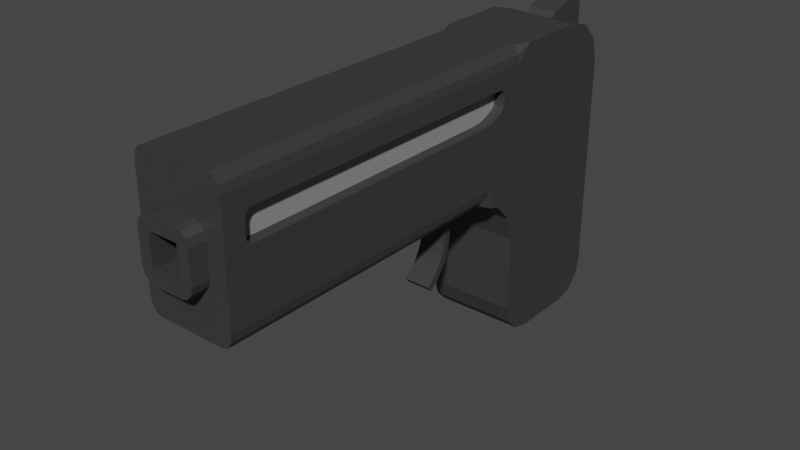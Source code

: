 # Source: GUN.blend  (saved by Blender 2.93.21; exported with 4.5.12 LTS)
import bpy
from mathutils import Matrix  # noqa: F401  (used for matrix-valued properties, if any)

bpy.ops.wm.read_factory_settings(use_empty=True)
scene = bpy.context.scene
scene.name = 'Scene'

# ---- collections
col_collection = bpy.data.collections.new('Collection'); scene.collection.children.link(col_collection)

# ---- materials (node trees are filled in below, after node groups)
mat_material_001 = bpy.data.materials.new('Material.001')
mat_material_001.use_transparent_shadow = False
mat_material = bpy.data.materials.new('Material')
mat_material.alpha_threshold = 0.0
mat_material.use_transparent_shadow = False
mat_material.line_color = (0.0, 0.0, 0.0, 1.0)

# ---- material node trees
mat_material_001.use_nodes = True; mat_material_001.node_tree.nodes.clear()
_N = mat_material_001.node_tree.nodes; _L = mat_material_001.node_tree.links
n0 = _N.new('ShaderNodeBsdfPrincipled'); n0.name = 'Principled BSDF'; n0.location = (10, 300)
n0.distribution = 'GGX'
n0.subsurface_method = 'BURLEY'
n0.inputs[0].default_value = (0.04203, 0.04203, 0.04203, 1.0)
n0.inputs[3].default_value = 1.45
n0.inputs[27].default_value = (0.0, 0.0, 0.0, 1.0)
n0.inputs[28].default_value = 1.0
n1 = _N.new('ShaderNodeOutputMaterial'); n1.name = 'Material Output'; n1.location = (300, 300)
_L.new(n0.outputs[0], n1.inputs[0])
n1.is_active_output = True
mat_material.use_nodes = True; mat_material.node_tree.nodes.clear()
_N = mat_material.node_tree.nodes; _L = mat_material.node_tree.links
n0 = _N.new('ShaderNodeOutputMaterial'); n0.name = 'Material Output'; n0.location = (300, 300)
n1 = _N.new('ShaderNodeBsdfPrincipled'); n1.name = 'Principled BSDF'; n1.location = (10, 300)
n1.distribution = 'GGX'
n1.subsurface_method = 'BURLEY'
n1.inputs[0].default_value = (0.2738, 0.2738, 0.2738, 1.0)
n1.inputs[2].default_value = 0.4
n1.inputs[3].default_value = 1.45
n1.inputs[27].default_value = (0.0, 0.0, 0.0, 1.0)
n1.inputs[28].default_value = 1.0
_L.new(n1.outputs[0], n0.inputs[0])
n0.is_active_output = True

# ---- world
world_world = bpy.data.worlds.new('World'); scene.world = world_world
world_world.use_nodes = True; world_world.node_tree.nodes.clear()
_N = world_world.node_tree.nodes; _L = world_world.node_tree.links
n0 = _N.new('ShaderNodeOutputWorld'); n0.name = 'World Output'; n0.location = (300, 300)
n1 = _N.new('ShaderNodeBackground'); n1.name = 'Background'; n1.location = (10, 300)
n1.inputs[0].default_value = (0.05088, 0.05088, 0.05088, 1.0)
_L.new(n1.outputs[0], n0.inputs[0])
n0.is_active_output = True
world_world.color = (0.05088, 0.05088, 0.05088)
world_world.use_sun_shadow = False
world_world.sun_shadow_jitter_overblur = 0.0

# ---- meshes
me_cube = bpy.data.meshes.new('Cube')
me_cube.from_pydata([(1.0, 5.881, -1.0), (-1.0, 5.881, -1.0), (-1.0, 3.994, -1.704), (-1.0, 3.994, -0.2962), (-1.0, 4.698, -1.0), (-1.0, 3.9, -1.352), (-1.0, 3.642, -1.094), (1.0, 3.994, -1.704), (1.0, 4.698, -1.0), (1.0, 3.642, -1.094), (1.0, 3.9, -1.352), (-0.3336, -1.238, -0.2281), (-0.3336, -1.238, 0.2281), (0.3336, -1.238, 0.2281), (0.3336, -1.238, -0.2281), (-0.3336, -0.3064, -0.2281), (-0.3336, -0.3064, 0.2281), (0.3336, -0.3064, 0.2281), (0.3336, -0.3064, -0.2281), (1.0, 5.881, 0.353), (1.0, 5.234, 1.0), (1.0, 5.794, 0.6765), (1.0, 5.558, 0.9133), (-1.0, 5.234, 1.0), (-1.0, 5.881, 0.353), (-1.0, 5.558, 0.9133), (-1.0, 5.794, 0.6765), (0.7792, 3.994, 1.0), (1.0, 4.215, 1.0), (0.8896, 3.994, 0.9704), (0.9704, 3.994, 0.8896), (-1.0, 3.994, 0.7792), (-0.7792, 3.994, 1.0), (-1.0, 4.215, 1.0), (-0.9704, 3.994, 0.8896), (-0.8896, 3.994, 0.9704), (-0.7792, 3.29, -1.0), (-1.0, 3.511, -0.7792), (-1.0, 3.503, -1.057), (-0.8896, 3.32, -0.9704), (-0.9704, 3.401, -0.8896), (0.7792, 3.29, -1.0), (1.0, 3.503, -1.057), (0.9704, 3.401, -0.8896), (0.8896, 3.32, -0.9704), (-1.0, -1.0, -0.7792), (-0.7792, -1.0, -1.0), (-0.8439, -1.0, -0.8439), (-0.9704, -1.0, -0.8896), (-0.8896, -1.0, -0.9704), (-0.7792, -1.0, 1.0), (-1.0, -1.0, 0.7792), (-0.8439, -1.0, 0.8439), (-0.8896, -1.0, 0.9704), (-0.9704, -1.0, 0.8896), (0.7792, -1.0, 1.0), (0.8439, -1.0, 0.8439), (0.9704, -1.0, 0.8896), (0.8896, -1.0, 0.9704), (0.7792, -1.0, -1.0), (0.8439, -1.0, -0.8439), (0.8896, -1.0, -0.9704), (0.9704, -1.0, -0.8896), (1.0, 5.394, -3.296), (1.0, 5.881, -2.809), (1.0, 5.638, -3.231), (1.0, 5.816, -3.053), (-1.0, 5.881, -2.809), (-1.0, 5.394, -3.296), (-1.0, 5.816, -3.053), (-1.0, 5.638, -3.231), (1.0, 3.994, -2.809), (1.0, 4.481, -3.296), (1.0, 4.059, -3.053), (1.0, 4.238, -3.231), (-1.0, 4.481, -3.296), (-1.0, 3.994, -2.809), (-1.0, 4.238, -3.231), (-1.0, 4.059, -3.053), (0.3268, -1.0, 0.4113), (0.6015, -1.0, 0.2234), (0.7958, -1.0, 0.5441), (0.4641, -1.0, 0.3861), (0.5647, -1.0, 0.3173), (0.6015, -1.0, -0.2234), (0.3268, -1.0, -0.4113), (0.7958, -1.0, -0.5441), (0.5647, -1.0, -0.3173), (0.4641, -1.0, -0.3861), (-0.6015, -1.0, 0.2234), (-0.3268, -1.0, 0.4113), (-0.7958, -1.0, 0.5441), (-0.5647, -1.0, 0.3173), (-0.4641, -1.0, 0.3861), (-0.3268, -1.0, -0.4113), (-0.6015, -1.0, -0.2234), (-0.7958, -1.0, -0.5441), (-0.4641, -1.0, -0.3861), (-0.5647, -1.0, -0.3173), (-0.6015, -1.238, -0.2234), (-0.3268, -1.238, -0.4113), (-0.4072, -1.238, -0.2784), (-0.5647, -1.238, -0.3173), (-0.4641, -1.238, -0.3861), (-0.3268, -1.238, 0.4113), (-0.6015, -1.238, 0.2234), (-0.4072, -1.238, 0.2784), (-0.4641, -1.238, 0.3861), (-0.5647, -1.238, 0.3173), (0.6015, -1.238, 0.2234), (0.3268, -1.238, 0.4113), (0.4072, -1.238, 0.2784), (0.5647, -1.238, 0.3173), (0.4641, -1.238, 0.3861), (0.3268, -1.238, -0.4113), (0.6015, -1.238, -0.2234), (0.4072, -1.238, -0.2784), (0.4641, -1.238, -0.3861), (0.5647, -1.238, -0.3173), (1.0, -1.0, 0.7792), (1.0, 3.994, 0.7792), (1.0, 3.511, -0.7792), (1.0, -1.0, -0.7792), (1.0, 3.994, -0.2962), (1.0, 3.7, 0.3463), (1.0, 3.611, 0.2121), (1.0, 3.746, 0.1646), (1.0, 3.688, 0.2929), (1.0, 3.656, 0.2438), (1.0, 3.604, 0.5285), (1.0, 3.7, 0.4319), (1.0, 3.774, 0.5912), (1.0, 3.652, 0.5156), (1.0, 3.687, 0.4802), (1.0, 3.478, 0.1559), (1.0, 3.293, 0.1183), (1.0, 3.402, 0.0226), (1.0, 3.421, 0.1371), (1.0, 3.353, 0.1233), (1.0, -0.7063, 0.4319), (1.0, -0.6097, 0.5285), (1.0, -0.7798, 0.5912), (1.0, -0.6933, 0.4802), (1.0, -0.658, 0.5156), (1.0, -0.6097, 0.1183), (1.0, -0.7063, 0.2149), (1.0, -0.7363, 0.02651), (1.0, -0.658, 0.1313), (1.0, -0.6933, 0.1666), (0.7659, -0.6097, 0.5285), (0.7659, -0.7063, 0.4319), (0.7659, -0.658, 0.5156), (0.7659, -0.6933, 0.4802), (0.7659, 3.7, 0.4319), (0.7659, 3.604, 0.5285), (0.7659, 3.687, 0.4802), (0.7659, 3.652, 0.5156), (0.7659, 3.293, 0.1183), (0.7659, 3.478, 0.1559), (0.7659, 3.353, 0.1233), (0.7659, 3.421, 0.1371), (0.7659, -0.7063, 0.2149), (0.7659, -0.6097, 0.1183), (0.7659, -0.6933, 0.1666), (0.7659, -0.658, 0.1313), (0.7659, 3.611, 0.2121), (0.7659, 3.7, 0.3463), (0.7659, 3.656, 0.2438), (0.7659, 3.688, 0.2929)], [], [(0, 19, 21, 22, 20, 28, 120, 123, 8), (89, 95, 99, 105), (45, 51, 31, 3, 37), (27, 32, 50, 55), (2, 4, 1, 67, 69, 70, 68, 75, 77, 78, 76), (7, 2, 76, 71), (42, 41, 36, 38, 6, 9), (0, 8, 7, 71, 73, 74, 72, 63, 65, 66, 64), (121, 42, 9, 10, 7, 8, 123), (1, 0, 64, 67), (1, 24, 19, 0), (36, 41, 59, 46), (11, 12, 106, 105, 99, 101), (2, 5, 6, 38, 37, 3, 4), (9, 6, 5, 10), (10, 5, 2, 7), (4, 3, 31, 33, 23, 25, 26, 24, 1), (94, 85, 114, 100), (79, 90, 104, 110), (81, 80, 84, 86, 60, 122, 119, 56), (11, 14, 18, 15), (91, 90, 79, 81, 56, 55, 50, 52), (86, 85, 94, 96, 47, 46, 59, 60), (96, 95, 89, 91, 52, 51, 45, 47), (14, 11, 101, 100, 114, 116), (13, 14, 116, 115, 109, 111), (12, 13, 111, 110, 104, 106), (18, 17, 16, 15), (14, 13, 17, 18), (13, 12, 16, 17), (12, 11, 15, 16), (23, 20, 22, 25), (25, 22, 21, 26), (26, 21, 19, 24), (20, 23, 33, 32, 27, 28), (27, 29, 28), (29, 30, 28), (30, 120, 28), (31, 34, 33), (34, 35, 33), (35, 32, 33), (36, 39, 38), (39, 40, 38), (40, 37, 38), (121, 43, 42), (43, 44, 42), (44, 41, 42), (45, 48, 47), (48, 49, 47), (49, 46, 47), (50, 53, 52), (53, 54, 52), (54, 51, 52), (119, 57, 56), (57, 58, 56), (58, 55, 56), (59, 61, 60), (61, 62, 60), (62, 122, 60), (27, 55, 58, 29), (29, 58, 57, 30), (30, 57, 119, 120), (50, 32, 35, 53), (53, 35, 34, 54), (54, 34, 31, 51), (36, 46, 49, 39), (39, 49, 48, 40), (40, 48, 45, 37), (121, 122, 62, 43), (43, 62, 61, 44), (44, 61, 59, 41), (129, 140, 149, 154), (63, 68, 70, 65), (65, 70, 69, 66), (66, 69, 67, 64), (71, 76, 78, 73), (73, 78, 77, 74), (74, 77, 75, 72), (68, 63, 72, 75), (79, 82, 81), (82, 83, 81), (83, 80, 81), (84, 87, 86), (87, 88, 86), (88, 85, 86), (89, 92, 91), (92, 93, 91), (93, 90, 91), (94, 97, 96), (97, 98, 96), (98, 95, 96), (99, 102, 101), (102, 103, 101), (103, 100, 101), (104, 107, 106), (107, 108, 106), (108, 105, 106), (109, 112, 111), (112, 113, 111), (113, 110, 111), (114, 117, 116), (117, 118, 116), (118, 115, 116), (84, 115, 118, 87), (87, 118, 117, 88), (88, 117, 114, 85), (99, 95, 98, 102), (102, 98, 97, 103), (103, 97, 94, 100), (79, 110, 113, 82), (82, 113, 112, 83), (83, 112, 109, 80), (89, 105, 108, 92), (92, 108, 107, 93), (93, 107, 104, 90), (84, 80, 109, 115), (144, 135, 157, 162), (139, 145, 161, 150), (124, 130, 153, 166), (134, 125, 165, 158), (157, 159, 160, 158, 165, 167, 168, 166, 153, 155, 156, 154, 149, 151, 152, 150, 161, 163, 164, 162), (141, 140, 129, 131, 120, 119), (131, 130, 124, 126, 123, 120), (136, 135, 144, 146, 122, 121), (146, 145, 139, 141, 119, 122), (124, 127, 126), (127, 128, 126), (128, 125, 126), (129, 132, 131), (132, 133, 131), (133, 130, 131), (134, 137, 136), (137, 138, 136), (138, 135, 136), (139, 142, 141), (142, 143, 141), (143, 140, 141), (144, 147, 146), (147, 148, 146), (148, 145, 146), (124, 166, 168, 127), (127, 168, 167, 128), (128, 167, 165, 125), (157, 135, 138, 159), (159, 138, 137, 160), (160, 137, 134, 158), (139, 150, 152, 142), (142, 152, 151, 143), (143, 151, 149, 140), (153, 130, 133, 155), (155, 133, 132, 156), (156, 132, 129, 154), (161, 145, 148, 163), (163, 148, 147, 164), (164, 147, 144, 162), (126, 125, 134, 136, 121, 123)])
me_cube.polygons.foreach_set('material_index', [0, 0, 0, 0, 0, 0, 0, 0, 0, 0, 0, 0, 0, 0, 0, 0, 0, 0, 0, 0, 0, 0, 0, 0, 0, 0, 0, 0, 0, 0, 0, 0, 0, 0, 0, 0, 0, 0, 0, 0, 0, 0, 0, 0, 0, 0, 0, 0, 0, 0, 0, 0, 0, 0, 0, 0, 0, 0, 0, 0, 0, 0, 0, 0, 0, 0, 0, 0, 0, 0, 0, 0, 0, 0, 0, 0, 0, 0, 0, 0, 0, 0, 0, 0, 0, 0, 0, 0, 0, 0, 0, 0, 0, 0, 0, 0, 0, 0, 0, 0, 0, 0, 0, 0, 0, 0, 0, 0, 0, 0, 0, 0, 0, 0, 0, 0, 0, 0, 0, 0, 1, 0, 0, 0, 0, 0, 0, 0, 0, 0, 0, 0, 0, 0, 0, 0, 0, 0, 0, 0, 0, 0, 0, 0, 0, 0, 0, 0, 0, 0, 0, 0, 0, 0, 0, 0])
_uv = me_cube.uv_layers.new(name='UVMap')
_uv.uv.foreach_set('vector', [0.375, 0.5, 0.5441, 0.5, 0.5846, 0.5057, 0.6142, 0.5214, 0.625, 0.5429, 0.625, 0.6104, 0.5974, 0.625, 0.463, 0.625, 0.375, 0.5784, 0.5408, 0.9502, 0.4592, 0.9502, 0.4592, 0.9502, 0.5408, 0.9502, 0.4026, 0.0, 0.5974, 0.0, 0.5974, 0.125, 0.463, 0.125, 0.4026, 0.1129, 0.6526, 0.625, 0.8474, 0.625, 0.8474, 0.75, 0.6526, 0.75, 0.375, 0.125, 0.375, 0.1716, 0.375, 0.25, 0.375, 0.25, 0.375, 0.2457, 0.375, 0.2339, 0.375, 0.2177, 0.375, 0.1573, 0.375, 0.1411, 0.375, 0.1293, 0.375, 0.125, 0.375, 0.625, 0.125, 0.625, 0.125, 0.625, 0.375, 0.625, 0.375, 0.6373, 0.3474, 0.6426, 0.1526, 0.6426, 0.125, 0.6373, 0.125, 0.6338, 0.375, 0.6338, 0.375, 0.5, 0.375, 0.5784, 0.375, 0.625, 0.375, 0.625, 0.375, 0.6236, 0.375, 0.6089, 0.375, 0.5927, 0.375, 0.5323, 0.375, 0.5161, 0.375, 0.5043, 0.375, 0.5, 0.4026, 0.6371, 0.375, 0.6373, 0.375, 0.6338, 0.375, 0.6274, 0.375, 0.625, 0.375, 0.5784, 0.463, 0.625, 0.375, 0.25, 0.375, 0.5, 0.375, 0.5, 0.375, 0.25, 0.375, 0.25, 0.5441, 0.25, 0.5441, 0.5, 0.375, 0.5, 0.1526, 0.6426, 0.3474, 0.6426, 0.3474, 0.75, 0.1526, 0.75, 0.4583, 0.9167, 0.5417, 0.9167, 0.5509, 0.9259, 0.5408, 0.9502, 0.4592, 0.9502, 0.4491, 0.9259, 0.375, 0.125, 0.375, 0.125, 0.375, 0.125, 0.375, 0.125, 0.375, 0.125, 0.375, 0.125, 0.375, 0.1716, 0.375, 0.6338, 0.125, 0.6338, 0.125, 0.625, 0.375, 0.625, 0.375, 0.625, 0.125, 0.625, 0.125, 0.625, 0.375, 0.625, 0.375, 0.1716, 0.463, 0.125, 0.5974, 0.125, 0.625, 0.1396, 0.625, 0.2071, 0.6142, 0.2286, 0.5846, 0.2443, 0.5441, 0.25, 0.375, 0.25, 0.4248, 0.9158, 0.4248, 0.8342, 0.4248, 0.8342, 0.4248, 0.9158, 0.5752, 0.8342, 0.5752, 0.9158, 0.5752, 0.9158, 0.5752, 0.8342, 0.5995, 0.7755, 0.5408, 0.7998, 0.4592, 0.7998, 0.4005, 0.7755, 0.3945, 0.7695, 0.4026, 0.75, 0.5974, 0.75, 0.6055, 0.7695, 0.4583, 0.9167, 0.4583, 0.8333, 0.4583, 0.8333, 0.4583, 0.9167, 0.5995, 0.9745, 0.5752, 0.9158, 0.5752, 0.8342, 0.5995, 0.7755, 0.6055, 0.7695, 0.625, 0.7776, 0.625, 0.9724, 0.6055, 0.9805, 0.4005, 0.7755, 0.4248, 0.8342, 0.4248, 0.9158, 0.4005, 0.9745, 0.3945, 0.9805, 0.375, 0.9724, 0.375, 0.7776, 0.3945, 0.7695, 0.4005, 0.9745, 0.4592, 0.9502, 0.5408, 0.9502, 0.5995, 0.9745, 0.6055, 0.9805, 0.5974, 1.0, 0.4026, 1.0, 0.3945, 0.9805, 0.4583, 0.8333, 0.4583, 0.9167, 0.4491, 0.9259, 0.4248, 0.9158, 0.4248, 0.8342, 0.4491, 0.8241, 0.5417, 0.8333, 0.4583, 0.8333, 0.4491, 0.8241, 0.4592, 0.7998, 0.5408, 0.7998, 0.5509, 0.8241, 0.5417, 0.9167, 0.5417, 0.8333, 0.5509, 0.8241, 0.5752, 0.8342, 0.5752, 0.9158, 0.5509, 0.9259, 0.4583, 0.8333, 0.5417, 0.8333, 0.5417, 0.9167, 0.4583, 0.9167, 0.4583, 0.8333, 0.5417, 0.8333, 0.5417, 0.8333, 0.4583, 0.8333, 0.5417, 0.8333, 0.5417, 0.9167, 0.5417, 0.9167, 0.5417, 0.8333, 0.5417, 0.9167, 0.4583, 0.9167, 0.4583, 0.9167, 0.5417, 0.9167, 0.875, 0.5429, 0.625, 0.5429, 0.625, 0.5214, 0.875, 0.5214, 0.625, 0.25, 0.625, 0.5, 0.5846, 0.5, 0.5846, 0.25, 0.5846, 0.25, 0.5846, 0.5, 0.5441, 0.5, 0.5441, 0.25, 0.625, 0.5429, 0.875, 0.5429, 0.875, 0.6104, 0.8474, 0.625, 0.6526, 0.625, 0.625, 0.6104, 0.6526, 0.625, 0.6388, 0.625, 0.625, 0.6104, 0.6388, 0.625, 0.6287, 0.625, 0.625, 0.6104, 0.6287, 0.625, 0.625, 0.625, 0.625, 0.6104, 0.5974, 0.125, 0.6112, 0.125, 0.625, 0.1396, 0.6112, 0.125, 0.6213, 0.125, 0.625, 0.1396, 0.6213, 0.125, 0.625, 0.125, 0.625, 0.1396, 0.1526, 0.6426, 0.1388, 0.6426, 0.125, 0.6373, 0.1388, 0.6426, 0.125, 0.6407, 0.125, 0.6373, 0.125, 0.6407, 0.125, 0.6388, 0.125, 0.6373, 0.4026, 0.6371, 0.3888, 0.6399, 0.375, 0.6373, 0.3888, 0.6399, 0.3787, 0.6419, 0.375, 0.6373, 0.3787, 0.6419, 0.375, 0.6426, 0.375, 0.6373, 0.4026, 1.0, 0.3837, 0.9913, 0.3945, 0.9805, 0.3837, 0.9913, 0.375, 0.9862, 0.3945, 0.9805, 0.375, 0.9862, 0.375, 0.9724, 0.3945, 0.9805, 0.625, 0.9724, 0.6163, 0.9913, 0.6055, 0.9805, 0.6163, 0.9913, 0.6112, 1.0, 0.6055, 0.9805, 0.6112, 1.0, 0.5974, 1.0, 0.6055, 0.9805, 0.5974, 0.75, 0.6112, 0.75, 0.6055, 0.7695, 0.6112, 0.75, 0.6163, 0.7587, 0.6055, 0.7695, 0.6163, 0.7587, 0.6112, 0.7638, 0.6055, 0.7695, 0.375, 0.7776, 0.375, 0.7638, 0.3945, 0.7695, 0.375, 0.7638, 0.3837, 0.7587, 0.3945, 0.7695, 0.3837, 0.7587, 0.3888, 0.7638, 0.3945, 0.7695, 0.6526, 0.625, 0.6526, 0.75, 0.6388, 0.75, 0.6388, 0.625, 0.6388, 0.625, 0.6388, 0.75, 0.6112, 0.75, 0.6112, 0.625, 0.6112, 0.625, 0.6112, 0.75, 0.5974, 0.75, 0.5974, 0.625, 0.8474, 0.75, 0.8474, 0.625, 0.8612, 0.625, 0.8612, 0.75, 0.625, 0.0, 0.625, 0.125, 0.6112, 0.125, 0.6112, 0.0, 0.6112, 0.0, 0.6112, 0.125, 0.5974, 0.125, 0.5974, 0.0, 0.1526, 0.6426, 0.1526, 0.75, 0.1388, 0.75, 0.1388, 0.6419, 0.1388, 0.6419, 0.1388, 0.75, 0.125, 0.75, 0.125, 0.6426, 0.3888, 0.1101, 0.3888, 0.0, 0.4026, 0.0, 0.4026, 0.1129, 0.4026, 0.6371, 0.4026, 0.75, 0.3888, 0.75, 0.3888, 0.6399, 0.3888, 0.6399, 0.3888, 0.75, 0.3612, 0.75, 0.3612, 0.6419, 0.3612, 0.6419, 0.3612, 0.75, 0.3474, 0.75, 0.3474, 0.6426, 0.5607, 0.6348, 0.5607, 0.7402, 0.5607, 0.7402, 0.5607, 0.6348, 0.375, 0.5323, 0.125, 0.5323, 0.125, 0.5161, 0.375, 0.5161, 0.375, 0.5161, 0.125, 0.5161, 0.125, 0.5, 0.375, 0.5, 0.375, 0.5, 0.375, 0.25, 0.375, 0.25, 0.375, 0.5, 0.375, 0.625, 0.125, 0.625, 0.125, 0.625, 0.375, 0.6236, 0.375, 0.6236, 0.125, 0.625, 0.125, 0.6089, 0.375, 0.6089, 0.375, 0.6089, 0.125, 0.6089, 0.125, 0.5927, 0.375, 0.5927, 0.125, 0.5323, 0.375, 0.5323, 0.375, 0.5927, 0.125, 0.5927, 0.5752, 0.8342, 0.5752, 0.817, 0.5995, 0.7755, 0.5752, 0.817, 0.5752, 0.8044, 0.5995, 0.7755, 0.5752, 0.8044, 0.5752, 0.7998, 0.5995, 0.7755, 0.4592, 0.7998, 0.442, 0.7998, 0.4005, 0.7755, 0.442, 0.7998, 0.4294, 0.7998, 0.4005, 0.7755, 0.4294, 0.7998, 0.4248, 0.7998, 0.4005, 0.7755, 0.5408, 0.9502, 0.558, 0.9502, 0.5995, 0.9745, 0.558, 0.9502, 0.5706, 0.9502, 0.5995, 0.9745, 0.5706, 0.9502, 0.5752, 0.9502, 0.5995, 0.9745, 0.4248, 0.9158, 0.4248, 0.933, 0.4005, 0.9745, 0.4248, 0.933, 0.4248, 0.9456, 0.4005, 0.9745, 0.4248, 0.9456, 0.4248, 0.9502, 0.4005, 0.9745, 0.4592, 0.9502, 0.442, 0.9502, 0.4491, 0.9259, 0.442, 0.9502, 0.4294, 0.9502, 0.4491, 0.9259, 0.4294, 0.9502, 0.4248, 0.9502, 0.4491, 0.9259, 0.5752, 0.9158, 0.5752, 0.933, 0.5509, 0.9259, 0.5752, 0.933, 0.5752, 0.9456, 0.5509, 0.9259, 0.5752, 0.9456, 0.5752, 0.9502, 0.5509, 0.9259, 0.5408, 0.7998, 0.558, 0.7998, 0.5509, 0.8241, 0.558, 0.7998, 0.5706, 0.7998, 0.5509, 0.8241, 0.5706, 0.7998, 0.5752, 0.7998, 0.5509, 0.8241, 0.4248, 0.8342, 0.4248, 0.817, 0.4491, 0.8241, 0.4248, 0.817, 0.4248, 0.8044, 0.4491, 0.8241, 0.4248, 0.8044, 0.4248, 0.7998, 0.4491, 0.8241, 0.4592, 0.7998, 0.4592, 0.7998, 0.442, 0.7998, 0.442, 0.7998, 0.442, 0.7998, 0.442, 0.7998, 0.4248, 0.817, 0.4248, 0.817, 0.4248, 0.817, 0.4248, 0.817, 0.4248, 0.8342, 0.4248, 0.8342, 0.4592, 0.9502, 0.4592, 0.9502, 0.442, 0.9502, 0.442, 0.9502, 0.442, 0.9502, 0.442, 0.9502, 0.4248, 0.933, 0.4248, 0.933, 0.4248, 0.933, 0.4248, 0.933, 0.4248, 0.9158, 0.4248, 0.9158, 0.5752, 0.8342, 0.5752, 0.8342, 0.5752, 0.817, 0.5752, 0.817, 0.5752, 0.817, 0.5752, 0.817, 0.558, 0.7998, 0.558, 0.7998, 0.558, 0.7998, 0.558, 0.7998, 0.5408, 0.7998, 0.5408, 0.7998, 0.5408, 0.9502, 0.5408, 0.9502, 0.558, 0.9502, 0.558, 0.9502, 0.558, 0.9502, 0.558, 0.9502, 0.5752, 0.933, 0.5752, 0.933, 0.5752, 0.933, 0.5752, 0.933, 0.5752, 0.9158, 0.5752, 0.9158, 0.4592, 0.7998, 0.5408, 0.7998, 0.5408, 0.7998, 0.4592, 0.7998, 0.4393, 0.7402, 0.4393, 0.6426, 0.4393, 0.6426, 0.4393, 0.7402, 0.5321, 0.7426, 0.4679, 0.7426, 0.4679, 0.7426, 0.5321, 0.7426, 0.5068, 0.6324, 0.5321, 0.6324, 0.5321, 0.6324, 0.5068, 0.6324, 0.4504, 0.6379, 0.4671, 0.6346, 0.4671, 0.6346, 0.4504, 0.6379, 0.4393, 0.6426, 0.4398, 0.641, 0.444, 0.6393, 0.4504, 0.6379, 0.4671, 0.6346, 0.4743, 0.6334, 0.491, 0.6325, 0.5068, 0.6324, 0.5321, 0.6324, 0.5464, 0.6325, 0.5594, 0.6336, 0.5607, 0.6348, 0.5607, 0.7402, 0.5594, 0.7414, 0.5464, 0.7425, 0.5321, 0.7426, 0.4679, 0.7426, 0.4536, 0.7425, 0.4406, 0.7414, 0.4393, 0.7402, 0.5699, 0.7445, 0.5607, 0.7402, 0.5607, 0.6348, 0.5699, 0.6305, 0.5974, 0.625, 0.5974, 0.75, 0.5699, 0.6305, 0.5321, 0.6324, 0.5068, 0.6324, 0.4758, 0.6312, 0.463, 0.625, 0.5974, 0.625, 0.4354, 0.6398, 0.4393, 0.6426, 0.4393, 0.7402, 0.4356, 0.7434, 0.4026, 0.75, 0.4026, 0.6371, 0.4356, 0.7434, 0.4679, 0.7426, 0.5321, 0.7426, 0.5699, 0.7445, 0.5974, 0.75, 0.4026, 0.75, 0.5068, 0.6324, 0.491, 0.6324, 0.4758, 0.6312, 0.491, 0.6324, 0.4764, 0.6324, 0.4758, 0.6312, 0.4764, 0.6324, 0.4671, 0.6324, 0.4758, 0.6312, 0.5607, 0.6348, 0.5607, 0.6336, 0.5699, 0.6305, 0.5607, 0.6336, 0.5607, 0.6327, 0.5699, 0.6305, 0.5607, 0.6327, 0.5607, 0.6324, 0.5699, 0.6305, 0.4504, 0.6379, 0.4435, 0.6393, 0.4354, 0.6398, 0.4435, 0.6393, 0.4357, 0.6409, 0.4354, 0.6398, 0.4357, 0.6409, 0.4291, 0.6422, 0.4354, 0.6398, 0.5321, 0.7426, 0.5464, 0.7426, 0.5699, 0.7445, 0.5464, 0.7426, 0.5569, 0.7426, 0.5699, 0.7445, 0.5569, 0.7426, 0.5607, 0.7426, 0.5699, 0.7445, 0.4393, 0.7402, 0.4393, 0.7414, 0.4356, 0.7434, 0.4393, 0.7414, 0.4393, 0.7423, 0.4356, 0.7434, 0.4393, 0.7423, 0.4393, 0.7426, 0.4356, 0.7434, 0.5068, 0.6324, 0.5068, 0.6324, 0.491, 0.6325, 0.491, 0.6324, 0.491, 0.6324, 0.491, 0.6325, 0.4743, 0.6334, 0.4732, 0.6333, 0.4732, 0.6333, 0.4743, 0.6334, 0.4671, 0.6346, 0.4671, 0.6346, 0.4393, 0.6426, 0.4393, 0.6426, 0.4393, 0.641, 0.4398, 0.641, 0.4398, 0.641, 0.4393, 0.641, 0.4435, 0.6393, 0.444, 0.6393, 0.444, 0.6393, 0.4435, 0.6393, 0.4504, 0.6379, 0.4504, 0.6379, 0.5321, 0.7426, 0.5321, 0.7426, 0.5464, 0.7425, 0.5464, 0.7426, 0.5464, 0.7426, 0.5464, 0.7425, 0.5594, 0.7414, 0.5607, 0.7414, 0.5607, 0.7414, 0.5594, 0.7414, 0.5607, 0.7402, 0.5607, 0.7402, 0.5321, 0.6324, 0.5321, 0.6324, 0.5464, 0.6324, 0.5464, 0.6325, 0.5464, 0.6325, 0.5464, 0.6324, 0.5607, 0.6336, 0.5594, 0.6336, 0.5594, 0.6336, 0.5607, 0.6336, 0.5607, 0.6348, 0.5607, 0.6348, 0.4679, 0.7426, 0.4679, 0.7426, 0.4536, 0.7426, 0.4536, 0.7425, 0.4536, 0.7425, 0.4536, 0.7426, 0.4393, 0.7414, 0.4406, 0.7414, 0.4406, 0.7414, 0.4393, 0.7414, 0.4393, 0.7402, 0.4393, 0.7402, 0.4758, 0.6312, 0.4671, 0.6346, 0.4504, 0.6379, 0.4354, 0.6398, 0.4026, 0.6371, 0.463, 0.625])
me_cube.materials.append(mat_material_001)
me_cube.materials.append(mat_material)
me_cube.use_remesh_preserve_volume = False
me_cube.use_remesh_preserve_attributes = False
me_cube.use_mirror_vertex_groups = False
me_cube.update()
me_cube_001 = bpy.data.meshes.new('Cube.001')
me_cube_001.from_pydata([(-1.0, -1.0, 1.0), (1.0, -1.0, 1.0), (-1.0, -0.4599, 1.0), (-1.0, 1.0, -0.4599), (-1.0, 0.27, 0.8044), (-1.0, 0.8044, 0.27), (1.0, 1.0, -0.4599), (1.0, -0.4599, 1.0), (1.0, 0.8044, 0.27), (1.0, 0.27, 0.8044), (-1.0, -0.6753, -1.0), (-1.0, -1.0, -0.6753), (-1.0, -0.8376, -0.9565), (-1.0, -0.9565, -0.8376), (1.0, -1.0, -0.6753), (1.0, -0.6753, -1.0), (1.0, -0.9565, -0.8376), (1.0, -0.8376, -0.9565), (-1.0, 1.0, -0.8431), (-1.0, 0.8431, -1.0), (1.0, 0.8431, -1.0), (1.0, 1.0, -0.8431)], [], [(10, 12, 13, 11, 0, 2, 4, 5, 3, 18, 19), (18, 3, 6, 21), (14, 1, 0, 11), (2, 7, 9, 4), (4, 9, 8, 5), (5, 8, 6, 3), (7, 2, 0, 1), (10, 15, 17, 12), (12, 17, 16, 13), (13, 16, 14, 11), (20, 21, 6, 8, 9, 7, 1, 14, 16, 17, 15), (20, 19, 18, 21), (19, 20, 15, 10)])
_uv = me_cube_001.uv_layers.new(name='UVMap')
_uv.uv.foreach_set('vector', [0.375, 0.04059, 0.3804, 0.02029, 0.3953, 0.005438, 0.4156, 0.0, 0.625, 0.0, 0.625, 0.06751, 0.6006, 0.1588, 0.5338, 0.2256, 0.4425, 0.25, 0.3946, 0.25, 0.375, 0.2304, 0.3946, 0.25, 0.4425, 0.25, 0.4425, 0.5, 0.3946, 0.5, 0.4156, 0.75, 0.625, 0.75, 0.625, 1.0, 0.4156, 1.0, 0.875, 0.6825, 0.625, 0.6825, 0.625, 0.5912, 0.875, 0.5912, 0.625, 0.25, 0.625, 0.5, 0.5338, 0.5, 0.5338, 0.25, 0.5338, 0.25, 0.5338, 0.5, 0.4425, 0.5, 0.4425, 0.25, 0.625, 0.6825, 0.875, 0.6825, 0.875, 0.75, 0.625, 0.75, 0.125, 0.7094, 0.375, 0.7094, 0.375, 0.7297, 0.125, 0.7297, 0.125, 0.7297, 0.375, 0.7297, 0.375, 0.75, 0.125, 0.75, 0.3953, 1.0, 0.3953, 0.75, 0.4156, 0.75, 0.4156, 1.0, 0.375, 0.5196, 0.3946, 0.5, 0.4425, 0.5, 0.5338, 0.5244, 0.6006, 0.5912, 0.625, 0.6825, 0.625, 0.75, 0.4156, 0.75, 0.3953, 0.7446, 0.3804, 0.7297, 0.375, 0.7094, 0.375, 0.5196, 0.125, 0.5196, 0.125, 0.5, 0.375, 0.5, 0.125, 0.5196, 0.375, 0.5196, 0.375, 0.7094, 0.125, 0.7094])
me_cube_001.materials.append(mat_material_001)
me_cube_001.use_remesh_fix_poles = True
me_cube_001.use_remesh_preserve_attributes = False
me_cube_001.update()
me_cylinder = bpy.data.meshes.new('Cylinder')
me_cylinder.from_pydata([(1.0, -4.371e-08, -1.0), (1.0, -4.371e-08, 1.0), (0.9808, -0.1951, -1.0), (0.9808, -0.1951, 1.0), (0.9239, -0.3827, -1.0), (0.9239, -0.3827, 1.0), (0.8315, -0.5556, -1.0), (0.8315, -0.5556, 1.0), (0.7071, -0.7071, -1.0), (0.7071, -0.7071, 1.0), (0.5556, -0.8315, -1.0), (0.5556, -0.8315, 1.0), (0.3827, -0.9239, -1.0), (0.3827, -0.9239, 1.0), (0.1951, -0.9808, -1.0), (0.1951, -0.9808, 1.0), (-8.742e-08, -1.0, -1.0), (-8.742e-08, -1.0, 1.0)], [], [(0, 1, 3, 2), (2, 3, 5, 4), (4, 5, 7, 6), (6, 7, 9, 8), (8, 9, 11, 10), (10, 11, 13, 12), (12, 13, 15, 14), (14, 15, 17, 16)])
_uv = me_cylinder.uv_layers.new(name='UVMap')
_uv.uv.foreach_set('vector', [0.75, 0.5, 0.75, 1.0, 0.7188, 1.0, 0.7188, 0.5, 0.7188, 0.5, 0.7188, 1.0, 0.6875, 1.0, 0.6875, 0.5, 0.6875, 0.5, 0.6875, 1.0, 0.6562, 1.0, 0.6562, 0.5, 0.6562, 0.5, 0.6562, 1.0, 0.625, 1.0, 0.625, 0.5, 0.625, 0.5, 0.625, 1.0, 0.5938, 1.0, 0.5938, 0.5, 0.5938, 0.5, 0.5938, 1.0, 0.5625, 1.0, 0.5625, 0.5, 0.5625, 0.5, 0.5625, 1.0, 0.5312, 1.0, 0.5312, 0.5, 0.5312, 0.5, 0.5312, 1.0, 0.5, 1.0, 0.5, 0.5])
me_cylinder.materials.append(mat_material_001)
me_cylinder.use_remesh_fix_poles = True
me_cylinder.use_remesh_preserve_attributes = False
me_cylinder.update()

# ---- objects
ob_cube = bpy.data.objects.new('Cube', me_cube)
ob_cube_001 = bpy.data.objects.new('Cube.001', me_cube_001)
ob_cylinder = bpy.data.objects.new('Cylinder', me_cylinder)

# ---- transforms, parenting, visibility, modifiers, constraints
ob_cube.location = (0.0, 0.0, 0.0)
ob_cube.scale = (0.6364, 1.0, 1.0)
ob_cube.lock_rotations_4d = False
ob_cube.empty_display_type = 'ARROWS'
ob_cube.lineart.crease_threshold = 0.0
ob_cube_001.location = (0.0, 5.596, 0.6454)
ob_cube_001.rotation_euler = (1.571, -0.0, 0.0)
ob_cube_001.scale = (0.2063, 0.4872, 0.4872)
ob_cylinder.location = (0.131, 2.175, -1.327)
ob_cylinder.rotation_euler = (1.571, 2.18, 4.712)
ob_cylinder.scale = (0.8727, 0.8727, 0.1888)
_m = ob_cylinder.modifiers.new('Solidify', 'SOLIDIFY')
_m.thickness = 0.12

# ---- collection membership
col_collection.objects.link(ob_cube)
col_collection.objects.link(ob_cube_001)
col_collection.objects.link(ob_cylinder)

# ---- scene / render settings (as saved in the file)
scene.frame_start = 1; scene.frame_end = 250; scene.frame_set(1)
scene.render.engine = 'BLENDER_EEVEE_NEXT'
scene.cycles.use_denoising = False
scene.cycles.samples = 128
scene.cycles.sampling_pattern = 'TABULATED_SOBOL'
scene.cycles.use_adaptive_sampling = False
scene.cycles.use_light_tree = False
scene.view_settings.view_transform = 'Filmic'
bpy.context.view_layer.update()

# ---- added for rendering (the .blend has no active camera and no usable light): camera, sun
cam_auto = bpy.data.cameras.new('AutoCamera')
cam_auto.lens = 50.0
cam_auto.sensor_width = 36.0
cam_auto.clip_end = 1000.0
ob_auto_camera = bpy.data.objects.new('AutoCamera', cam_auto)
scene.collection.objects.link(ob_auto_camera)
ob_auto_camera.location = (8.00368, -7.1815, 5.32109)
ob_auto_camera.rotation_euler = (1.09748, -7.21219e-08, 0.694738)
scene.camera = ob_auto_camera
light_auto_sun = bpy.data.lights.new('AutoSun', 'SUN')
light_auto_sun.energy = 3.0
light_auto_sun.angle = 0.0523599
ob_auto_sun = bpy.data.objects.new('AutoSun', light_auto_sun)
scene.collection.objects.link(ob_auto_sun)
ob_auto_sun.rotation_euler = (0.872665, 0.174533, 0.523599)
bpy.context.view_layer.update()
